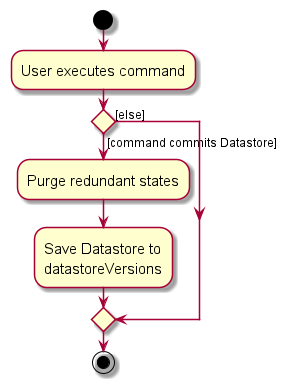

The diagram above was rendered by PlantUML. Its source (embedded in the PNG):
@startuml
skin rose
skinparam ActivityFontSize 15
skinparam ArrowFontSize 12
start
:User executes command;

'Since the beta syntax does not support placing the condition outside the
'diamond we place it as the true branch instead.

if () then ([command commits Datastore])
    :Purge redundant states;
    :Save Datastore to
    datastoreVersions;
else ([else])
endif
stop
@enduml